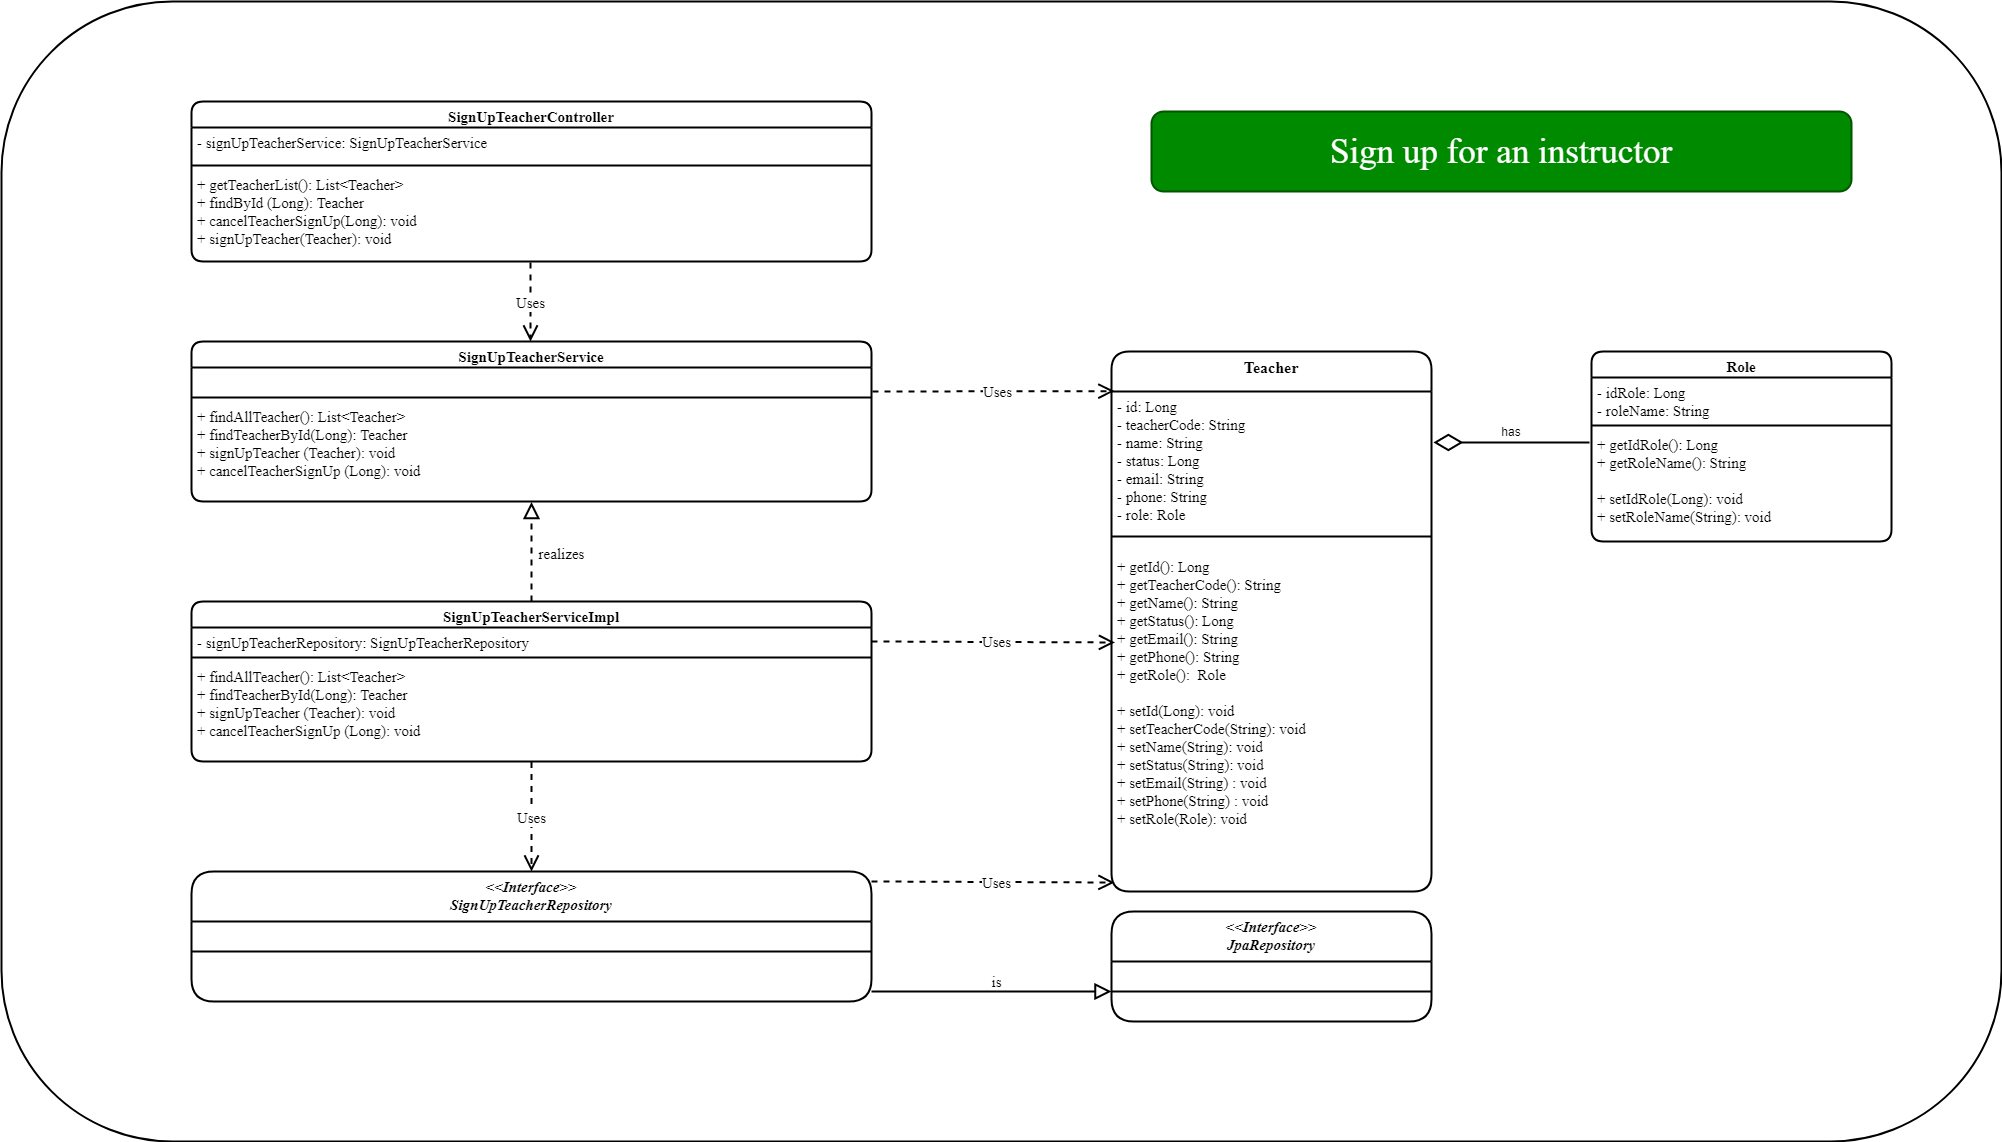

The diagram above was exported from draw.io. Its source (the exported page's mxGraphModel, read from the mxfile embedded in the PNG):
<mxGraphModel dx="5167" dy="2410" grid="1" gridSize="10" guides="1" tooltips="1" connect="1" arrows="1" fold="1" page="1" pageScale="1" pageWidth="827" pageHeight="1169" math="0" shadow="0">
  <root>
    <mxCell id="0" />
    <mxCell id="1" parent="0" />
    <mxCell id="tpnV1r4Nk-0LsAlQXlT0-1" value="" style="whiteSpace=wrap;html=1;fontFamily=Times New Roman;fontSize=27;strokeWidth=2;rounded=1;" parent="1" vertex="1">
      <mxGeometry x="-430" y="280" width="2000" height="1140" as="geometry" />
    </mxCell>
    <mxCell id="tpnV1r4Nk-0LsAlQXlT0-2" value="Teacher" style="swimlane;fontStyle=1;align=center;verticalAlign=top;childLayout=stackLayout;horizontal=1;startSize=40;horizontalStack=0;resizeParent=1;resizeParentMax=0;resizeLast=0;collapsible=1;marginBottom=0;fontFamily=Times New Roman;fontSize=16;strokeWidth=2;rounded=1;" parent="1" vertex="1">
      <mxGeometry x="680" y="630" width="320" height="540" as="geometry" />
    </mxCell>
    <mxCell id="tpnV1r4Nk-0LsAlQXlT0-3" value="- id: Long&#10;- teacherCode: String&#10;- name: String&#10;- status: Long&#10;- email: String&#10;- phone: String&#10;- role: Role" style="text;strokeColor=none;fillColor=none;align=left;verticalAlign=top;spacingLeft=4;spacingRight=4;overflow=hidden;rotatable=0;points=[[0,0.5],[1,0.5]];portConstraint=eastwest;fontFamily=Times New Roman;fontSize=15;strokeWidth=2;rounded=1;" parent="tpnV1r4Nk-0LsAlQXlT0-2" vertex="1">
      <mxGeometry y="40" width="320" height="130" as="geometry" />
    </mxCell>
    <mxCell id="tpnV1r4Nk-0LsAlQXlT0-4" value="" style="line;strokeWidth=2;fillColor=none;align=left;verticalAlign=middle;spacingTop=-1;spacingLeft=3;spacingRight=3;rotatable=0;labelPosition=right;points=[];portConstraint=eastwest;fontFamily=Times New Roman;fontSize=15;rounded=1;" parent="tpnV1r4Nk-0LsAlQXlT0-2" vertex="1">
      <mxGeometry y="170" width="320" height="30" as="geometry" />
    </mxCell>
    <mxCell id="tpnV1r4Nk-0LsAlQXlT0-5" value="+ getId(): Long&#10;+ getTeacherCode(): String&#10;+ getName(): String&#10;+ getStatus(): Long&#10;+ getEmail(): String&#10;+ getPhone(): String&#10;+ getRole():  Role&#10;&#10;+ setId(Long): void&#10;+ setTeacherCode(String): void&#10;+ setName(String): void&#10;+ setStatus(String): void&#10;+ setEmail(String) : void&#10;+ setPhone(String) : void&#10;+ setRole(Role): void&#10;" style="text;strokeColor=none;fillColor=none;align=left;verticalAlign=top;spacingLeft=4;spacingRight=4;overflow=hidden;rotatable=0;points=[[0,0.5],[1,0.5]];portConstraint=eastwest;fontFamily=Times New Roman;fontSize=15;strokeWidth=2;rounded=1;" parent="tpnV1r4Nk-0LsAlQXlT0-2" vertex="1">
      <mxGeometry y="200" width="320" height="340" as="geometry" />
    </mxCell>
    <mxCell id="tpnV1r4Nk-0LsAlQXlT0-6" value="Role" style="swimlane;fontStyle=1;align=center;verticalAlign=top;childLayout=stackLayout;horizontal=1;startSize=26;horizontalStack=0;resizeParent=1;resizeParentMax=0;resizeLast=0;collapsible=1;marginBottom=0;fontFamily=Times New Roman;fontSize=15;strokeWidth=2;rounded=1;" parent="1" vertex="1">
      <mxGeometry x="1160" y="630" width="300" height="190" as="geometry" />
    </mxCell>
    <mxCell id="tpnV1r4Nk-0LsAlQXlT0-7" value="- idRole: Long&#10;- roleName: String" style="text;strokeColor=none;fillColor=none;align=left;verticalAlign=top;spacingLeft=4;spacingRight=4;overflow=hidden;rotatable=0;points=[[0,0.5],[1,0.5]];portConstraint=eastwest;fontFamily=Times New Roman;fontSize=15;strokeWidth=2;rounded=1;" parent="tpnV1r4Nk-0LsAlQXlT0-6" vertex="1">
      <mxGeometry y="26" width="300" height="44" as="geometry" />
    </mxCell>
    <mxCell id="tpnV1r4Nk-0LsAlQXlT0-8" value="" style="line;strokeWidth=2;fillColor=none;align=left;verticalAlign=middle;spacingTop=-1;spacingLeft=3;spacingRight=3;rotatable=0;labelPosition=right;points=[];portConstraint=eastwest;fontFamily=Times New Roman;fontSize=15;rounded=1;" parent="tpnV1r4Nk-0LsAlQXlT0-6" vertex="1">
      <mxGeometry y="70" width="300" height="8" as="geometry" />
    </mxCell>
    <mxCell id="tpnV1r4Nk-0LsAlQXlT0-9" value="+ getIdRole(): Long&#10;+ getRoleName(): String&#10;&#10;+ setIdRole(Long): void&#10;+ setRoleName(String): void" style="text;strokeColor=none;fillColor=none;align=left;verticalAlign=top;spacingLeft=4;spacingRight=4;overflow=hidden;rotatable=0;points=[[0,0.5],[1,0.5]];portConstraint=eastwest;fontFamily=Times New Roman;fontSize=15;strokeWidth=2;rounded=1;" parent="tpnV1r4Nk-0LsAlQXlT0-6" vertex="1">
      <mxGeometry y="78" width="300" height="112" as="geometry" />
    </mxCell>
    <mxCell id="tpnV1r4Nk-0LsAlQXlT0-10" value="" style="endArrow=diamondThin;endFill=0;endSize=24;html=1;fontFamily=Times New Roman;fontSize=15;strokeWidth=2;entryX=1.006;entryY=0.392;entryDx=0;entryDy=0;entryPerimeter=0;" parent="1" target="tpnV1r4Nk-0LsAlQXlT0-3" edge="1">
      <mxGeometry width="160" relative="1" as="geometry">
        <mxPoint x="1158" y="721" as="sourcePoint" />
        <mxPoint x="1040" y="728" as="targetPoint" />
      </mxGeometry>
    </mxCell>
    <mxCell id="tpnV1r4Nk-0LsAlQXlT0-13" value="SignUpTeacherServiceImpl" style="swimlane;fontStyle=1;align=center;verticalAlign=top;childLayout=stackLayout;horizontal=1;startSize=26;horizontalStack=0;resizeParent=1;resizeParentMax=0;resizeLast=0;collapsible=1;marginBottom=0;fontFamily=Times New Roman;fontSize=15;strokeWidth=2;rounded=1;" parent="1" vertex="1">
      <mxGeometry x="-240" y="880" width="680" height="160" as="geometry" />
    </mxCell>
    <mxCell id="tpnV1r4Nk-0LsAlQXlT0-14" value="- signUpTeacherRepository: SignUpTeacherRepository" style="text;strokeColor=none;fillColor=none;align=left;verticalAlign=top;spacingLeft=4;spacingRight=4;overflow=hidden;rotatable=0;points=[[0,0.5],[1,0.5]];portConstraint=eastwest;fontFamily=Times New Roman;fontSize=15;strokeWidth=2;rounded=1;" parent="tpnV1r4Nk-0LsAlQXlT0-13" vertex="1">
      <mxGeometry y="26" width="680" height="26" as="geometry" />
    </mxCell>
    <mxCell id="tpnV1r4Nk-0LsAlQXlT0-15" value="" style="line;strokeWidth=2;fillColor=none;align=left;verticalAlign=middle;spacingTop=-1;spacingLeft=3;spacingRight=3;rotatable=0;labelPosition=right;points=[];portConstraint=eastwest;fontFamily=Times New Roman;fontSize=15;rounded=1;" parent="tpnV1r4Nk-0LsAlQXlT0-13" vertex="1">
      <mxGeometry y="52" width="680" height="8" as="geometry" />
    </mxCell>
    <mxCell id="tpnV1r4Nk-0LsAlQXlT0-16" value="+ findAllTeacher(): List&lt;Teacher&gt;&#10;+ findTeacherById(Long): Teacher&#10;+ signUpTeacher (Teacher): void&#10;+ cancelTeacherSignUp (Long): void" style="text;strokeColor=none;fillColor=none;align=left;verticalAlign=top;spacingLeft=4;spacingRight=4;overflow=hidden;rotatable=0;points=[[0,0.5],[1,0.5]];portConstraint=eastwest;fontFamily=Times New Roman;fontSize=15;strokeWidth=2;rounded=1;" parent="tpnV1r4Nk-0LsAlQXlT0-13" vertex="1">
      <mxGeometry y="60" width="680" height="100" as="geometry" />
    </mxCell>
    <mxCell id="tpnV1r4Nk-0LsAlQXlT0-17" value="SignUpTeacherService" style="swimlane;fontStyle=1;align=center;verticalAlign=top;childLayout=stackLayout;horizontal=1;startSize=26;horizontalStack=0;resizeParent=1;resizeParentMax=0;resizeLast=0;collapsible=1;marginBottom=0;fontFamily=Times New Roman;fontSize=15;strokeWidth=2;rounded=1;" parent="1" vertex="1">
      <mxGeometry x="-240" y="620" width="680" height="160" as="geometry" />
    </mxCell>
    <mxCell id="tpnV1r4Nk-0LsAlQXlT0-18" value="&#10;&#10;&#10;" style="text;strokeColor=none;fillColor=none;align=left;verticalAlign=top;spacingLeft=4;spacingRight=4;overflow=hidden;rotatable=0;points=[[0,0.5],[1,0.5]];portConstraint=eastwest;fontFamily=Times New Roman;fontSize=15;strokeWidth=2;rounded=1;" parent="tpnV1r4Nk-0LsAlQXlT0-17" vertex="1">
      <mxGeometry y="26" width="680" height="26" as="geometry" />
    </mxCell>
    <mxCell id="tpnV1r4Nk-0LsAlQXlT0-19" value="" style="line;strokeWidth=2;fillColor=none;align=left;verticalAlign=middle;spacingTop=-1;spacingLeft=3;spacingRight=3;rotatable=0;labelPosition=right;points=[];portConstraint=eastwest;fontFamily=Times New Roman;fontSize=15;rounded=1;" parent="tpnV1r4Nk-0LsAlQXlT0-17" vertex="1">
      <mxGeometry y="52" width="680" height="8" as="geometry" />
    </mxCell>
    <mxCell id="tpnV1r4Nk-0LsAlQXlT0-20" value="+ findAllTeacher(): List&lt;Teacher&gt;&#10;+ findTeacherById(Long): Teacher&#10;+ signUpTeacher (Teacher): void&#10;+ cancelTeacherSignUp (Long): void" style="text;strokeColor=none;fillColor=none;align=left;verticalAlign=top;spacingLeft=4;spacingRight=4;overflow=hidden;rotatable=0;points=[[0,0.5],[1,0.5]];portConstraint=eastwest;fontFamily=Times New Roman;fontSize=15;strokeWidth=2;rounded=1;" parent="tpnV1r4Nk-0LsAlQXlT0-17" vertex="1">
      <mxGeometry y="60" width="680" height="100" as="geometry" />
    </mxCell>
    <mxCell id="tpnV1r4Nk-0LsAlQXlT0-21" value="Uses" style="endArrow=open;endSize=12;dashed=1;html=1;exitX=0.5;exitY=1.006;exitDx=0;exitDy=0;exitPerimeter=0;fontFamily=Times New Roman;fontSize=15;strokeWidth=2;" parent="1" source="tpnV1r4Nk-0LsAlQXlT0-16" target="hm7U2heM_yKps2nBu6FQ-1" edge="1">
      <mxGeometry x="0.0386" width="160" relative="1" as="geometry">
        <mxPoint x="1198" y="879.54" as="sourcePoint" />
        <mxPoint x="1110" y="960" as="targetPoint" />
        <Array as="points" />
        <mxPoint as="offset" />
      </mxGeometry>
    </mxCell>
    <mxCell id="tpnV1r4Nk-0LsAlQXlT0-22" value="" style="endArrow=block;dashed=1;endFill=0;endSize=12;html=1;strokeWidth=2;fontFamily=Times New Roman;fontSize=15;exitX=0.5;exitY=0;exitDx=0;exitDy=0;entryX=0.5;entryY=1.006;entryDx=0;entryDy=0;entryPerimeter=0;" parent="1" source="tpnV1r4Nk-0LsAlQXlT0-13" target="tpnV1r4Nk-0LsAlQXlT0-20" edge="1">
      <mxGeometry width="160" relative="1" as="geometry">
        <mxPoint x="180" y="550" as="sourcePoint" />
        <mxPoint x="100" y="780" as="targetPoint" />
      </mxGeometry>
    </mxCell>
    <mxCell id="tpnV1r4Nk-0LsAlQXlT0-23" value="realizes" style="text;html=1;align=center;verticalAlign=middle;resizable=0;points=[];autosize=1;fontFamily=Times New Roman;fontSize=15;strokeWidth=2;rounded=1;" parent="1" vertex="1">
      <mxGeometry x="100" y="822" width="60" height="20" as="geometry" />
    </mxCell>
    <mxCell id="tpnV1r4Nk-0LsAlQXlT0-24" value="SignUpTeacherController" style="swimlane;fontStyle=1;align=center;verticalAlign=top;childLayout=stackLayout;horizontal=1;startSize=26;horizontalStack=0;resizeParent=1;resizeParentMax=0;resizeLast=0;collapsible=1;marginBottom=0;fontFamily=Times New Roman;fontSize=15;strokeWidth=2;rounded=1;" parent="1" vertex="1">
      <mxGeometry x="-240" y="380" width="680" height="160" as="geometry" />
    </mxCell>
    <mxCell id="tpnV1r4Nk-0LsAlQXlT0-25" value="- signUpTeacherService: SignUpTeacherService&#10;" style="text;strokeColor=none;fillColor=none;align=left;verticalAlign=top;spacingLeft=4;spacingRight=4;overflow=hidden;rotatable=0;points=[[0,0.5],[1,0.5]];portConstraint=eastwest;fontFamily=Times New Roman;fontSize=15;strokeWidth=2;rounded=1;" parent="tpnV1r4Nk-0LsAlQXlT0-24" vertex="1">
      <mxGeometry y="26" width="680" height="34" as="geometry" />
    </mxCell>
    <mxCell id="tpnV1r4Nk-0LsAlQXlT0-26" value="" style="line;strokeWidth=2;fillColor=none;align=left;verticalAlign=middle;spacingTop=-1;spacingLeft=3;spacingRight=3;rotatable=0;labelPosition=right;points=[];portConstraint=eastwest;fontFamily=Times New Roman;fontSize=15;rounded=1;" parent="tpnV1r4Nk-0LsAlQXlT0-24" vertex="1">
      <mxGeometry y="60" width="680" height="8" as="geometry" />
    </mxCell>
    <mxCell id="tpnV1r4Nk-0LsAlQXlT0-27" value="+ getTeacherList(): List&lt;Teacher&gt;&#10;+ findById (Long): Teacher&#10;+ cancelTeacherSignUp(Long): void&#10;+ signUpTeacher(Teacher): void" style="text;strokeColor=none;fillColor=none;align=left;verticalAlign=top;spacingLeft=4;spacingRight=4;overflow=hidden;rotatable=0;points=[[0,0.5],[1,0.5]];portConstraint=eastwest;fontFamily=Times New Roman;fontSize=15;strokeWidth=2;rounded=1;" parent="tpnV1r4Nk-0LsAlQXlT0-24" vertex="1">
      <mxGeometry y="68" width="680" height="92" as="geometry" />
    </mxCell>
    <mxCell id="tpnV1r4Nk-0LsAlQXlT0-28" value="&lt;&lt;Interface&gt;&gt;&#10;JpaRepository" style="swimlane;fontStyle=3;align=center;verticalAlign=top;childLayout=stackLayout;horizontal=1;startSize=50;horizontalStack=0;resizeParent=1;resizeParentMax=0;resizeLast=0;collapsible=1;marginBottom=0;fontFamily=Times New Roman;fontSize=15;strokeWidth=2;rounded=1;" parent="1" vertex="1">
      <mxGeometry x="680" y="1190" width="320" height="110" as="geometry" />
    </mxCell>
    <mxCell id="tpnV1r4Nk-0LsAlQXlT0-29" value="" style="line;strokeWidth=2;fillColor=none;align=left;verticalAlign=middle;spacingTop=-1;spacingLeft=3;spacingRight=3;rotatable=0;labelPosition=right;points=[];portConstraint=eastwest;fontFamily=Times New Roman;fontSize=15;rounded=1;" parent="tpnV1r4Nk-0LsAlQXlT0-28" vertex="1">
      <mxGeometry y="50" width="320" height="60" as="geometry" />
    </mxCell>
    <mxCell id="tpnV1r4Nk-0LsAlQXlT0-30" value="" style="endArrow=block;endFill=0;endSize=12;html=1;strokeColor=#000000;strokeWidth=2;exitX=1;exitY=0.5;exitDx=0;exitDy=0;fontFamily=Times New Roman;fontSize=15;" parent="1" edge="1">
      <mxGeometry width="160" relative="1" as="geometry">
        <mxPoint x="440" y="1270" as="sourcePoint" />
        <mxPoint x="680" y="1270" as="targetPoint" />
      </mxGeometry>
    </mxCell>
    <mxCell id="tpnV1r4Nk-0LsAlQXlT0-31" value="is" style="text;html=1;align=center;verticalAlign=middle;resizable=0;points=[];autosize=1;fontFamily=Times New Roman;fontSize=15;strokeWidth=2;rounded=1;" parent="1" vertex="1">
      <mxGeometry x="550" y="1250" width="30" height="20" as="geometry" />
    </mxCell>
    <mxCell id="tpnV1r4Nk-0LsAlQXlT0-32" value="&lt;span style=&quot;font-size: 35px&quot;&gt;Sign up for an instructor&lt;/span&gt;" style="text;html=1;strokeColor=#005700;fillColor=#008a00;align=center;verticalAlign=middle;whiteSpace=wrap;fontFamily=Times New Roman;fontSize=35;fontColor=#ffffff;strokeWidth=2;rounded=1;" parent="1" vertex="1">
      <mxGeometry x="720" y="390" width="700" height="80" as="geometry" />
    </mxCell>
    <mxCell id="tpnV1r4Nk-0LsAlQXlT0-33" value="Uses" style="endArrow=open;endSize=12;dashed=1;html=1;exitX=0.5;exitY=1.006;exitDx=0;exitDy=0;exitPerimeter=0;fontFamily=Times New Roman;fontSize=15;strokeWidth=2;entryX=0.5;entryY=0;entryDx=0;entryDy=0;" parent="1" edge="1">
      <mxGeometry x="0.0386" width="160" relative="1" as="geometry">
        <mxPoint x="99" y="541" as="sourcePoint" />
        <mxPoint x="99" y="619.98" as="targetPoint" />
        <Array as="points" />
        <mxPoint as="offset" />
      </mxGeometry>
    </mxCell>
    <mxCell id="tpnV1r4Nk-0LsAlQXlT0-34" value="Uses" style="endArrow=open;endSize=12;dashed=1;html=1;fontFamily=Times New Roman;fontSize=15;strokeWidth=2;entryX=0.009;entryY=-0.003;entryDx=0;entryDy=0;entryPerimeter=0;" parent="1" target="tpnV1r4Nk-0LsAlQXlT0-3" edge="1">
      <mxGeometry x="0.0386" width="160" relative="1" as="geometry">
        <mxPoint x="441" y="670" as="sourcePoint" />
        <mxPoint x="684" y="680" as="targetPoint" />
        <Array as="points" />
        <mxPoint as="offset" />
      </mxGeometry>
    </mxCell>
    <mxCell id="tpnV1r4Nk-0LsAlQXlT0-35" value="Uses" style="endArrow=open;endSize=12;dashed=1;html=1;fontFamily=Times New Roman;fontSize=15;strokeWidth=2;exitX=1.001;exitY=0.465;exitDx=0;exitDy=0;exitPerimeter=0;entryX=0.013;entryY=0.077;entryDx=0;entryDy=0;entryPerimeter=0;" parent="1" edge="1">
      <mxGeometry x="0.0386" width="160" relative="1" as="geometry">
        <mxPoint x="440" y="920" as="sourcePoint" />
        <mxPoint x="683.4799999999996" y="920.96" as="targetPoint" />
        <Array as="points" />
        <mxPoint as="offset" />
      </mxGeometry>
    </mxCell>
    <mxCell id="tpnV1r4Nk-0LsAlQXlT0-36" value="Uses" style="endArrow=open;endSize=12;dashed=1;html=1;fontFamily=Times New Roman;fontSize=15;strokeWidth=2;exitX=1.001;exitY=0.465;exitDx=0;exitDy=0;exitPerimeter=0;" parent="1" edge="1">
      <mxGeometry x="0.0386" width="160" relative="1" as="geometry">
        <mxPoint x="440" y="1160" as="sourcePoint" />
        <mxPoint x="683" y="1161" as="targetPoint" />
        <Array as="points" />
        <mxPoint as="offset" />
      </mxGeometry>
    </mxCell>
    <mxCell id="2Q9Q54hNqsGlf2Coxs89-4" value="has" style="text;html=1;strokeColor=none;fillColor=none;align=center;verticalAlign=middle;whiteSpace=wrap;rounded=0;" parent="1" vertex="1">
      <mxGeometry x="1060" y="700" width="40" height="20" as="geometry" />
    </mxCell>
    <mxCell id="hm7U2heM_yKps2nBu6FQ-1" value="&lt;&lt;Interface&gt;&gt;&#10;SignUpTeacherRepository" style="swimlane;fontStyle=3;align=center;verticalAlign=top;childLayout=stackLayout;horizontal=1;startSize=50;horizontalStack=0;resizeParent=1;resizeParentMax=0;resizeLast=0;collapsible=1;marginBottom=0;fontFamily=Times New Roman;fontSize=15;strokeWidth=2;rounded=1;" parent="1" vertex="1">
      <mxGeometry x="-240" y="1150" width="680" height="130" as="geometry" />
    </mxCell>
    <mxCell id="hm7U2heM_yKps2nBu6FQ-2" value=" " style="text;strokeColor=none;fillColor=none;align=left;verticalAlign=top;spacingLeft=4;spacingRight=4;overflow=hidden;rotatable=0;points=[[0,0.5],[1,0.5]];portConstraint=eastwest;fontFamily=Times New Roman;fontSize=15;strokeWidth=2;rounded=1;" parent="hm7U2heM_yKps2nBu6FQ-1" vertex="1">
      <mxGeometry y="50" width="680" height="26" as="geometry" />
    </mxCell>
    <mxCell id="hm7U2heM_yKps2nBu6FQ-3" value="" style="line;strokeWidth=2;fillColor=none;align=left;verticalAlign=middle;spacingTop=-1;spacingLeft=3;spacingRight=3;rotatable=0;labelPosition=right;points=[];portConstraint=eastwest;fontFamily=Times New Roman;fontSize=15;rounded=1;" parent="hm7U2heM_yKps2nBu6FQ-1" vertex="1">
      <mxGeometry y="76" width="680" height="8" as="geometry" />
    </mxCell>
    <mxCell id="hm7U2heM_yKps2nBu6FQ-4" value=" " style="text;strokeColor=none;fillColor=none;align=left;verticalAlign=top;spacingLeft=4;spacingRight=4;overflow=hidden;rotatable=0;points=[[0,0.5],[1,0.5]];portConstraint=eastwest;fontFamily=Times New Roman;fontSize=15;strokeWidth=2;rounded=1;" parent="hm7U2heM_yKps2nBu6FQ-1" vertex="1">
      <mxGeometry y="84" width="680" height="46" as="geometry" />
    </mxCell>
  </root>
</mxGraphModel>